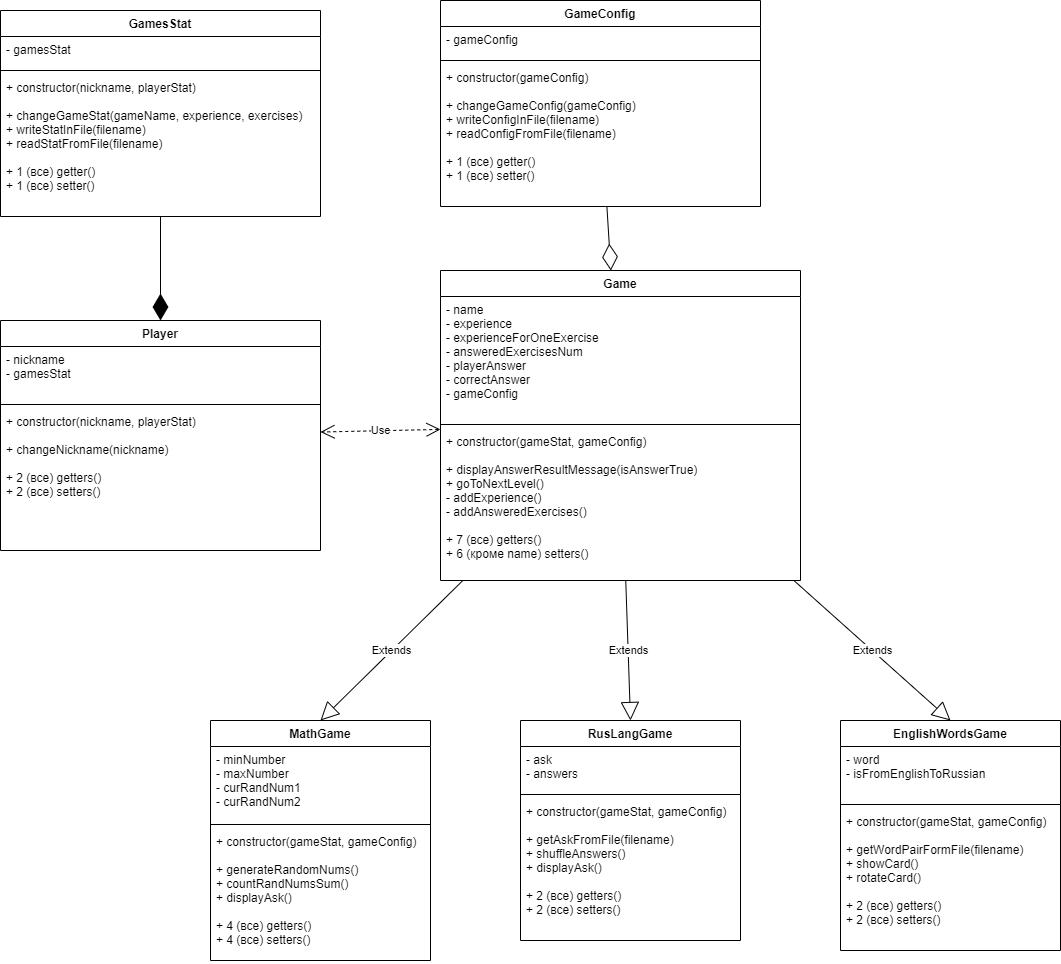

The diagram above was exported from draw.io. Its source (the exported page's mxGraphModel, read from the mxfile embedded in the PNG):
<mxGraphModel dx="1038" dy="649" grid="1" gridSize="10" guides="1" tooltips="1" connect="1" arrows="1" fold="1" page="1" pageScale="1" pageWidth="1654" pageHeight="1169" background="none" math="0" shadow="0">
  <root>
    <mxCell id="0" />
    <mxCell id="1" parent="0" />
    <mxCell id="QlrF_BX_vFhZ-uWTSmuD-1" value="Player" style="swimlane;fontStyle=1;align=center;verticalAlign=top;childLayout=stackLayout;horizontal=1;startSize=26;horizontalStack=0;resizeParent=1;resizeParentMax=0;resizeLast=0;collapsible=1;marginBottom=0;" parent="1" vertex="1">
      <mxGeometry x="240" y="360" width="320" height="230" as="geometry" />
    </mxCell>
    <mxCell id="QlrF_BX_vFhZ-uWTSmuD-2" value="- nickname&#10;- gamesStat" style="text;strokeColor=none;fillColor=none;align=left;verticalAlign=top;spacingLeft=4;spacingRight=4;overflow=hidden;rotatable=0;points=[[0,0.5],[1,0.5]];portConstraint=eastwest;" parent="QlrF_BX_vFhZ-uWTSmuD-1" vertex="1">
      <mxGeometry y="26" width="320" height="54" as="geometry" />
    </mxCell>
    <mxCell id="QlrF_BX_vFhZ-uWTSmuD-3" value="" style="line;strokeWidth=1;fillColor=none;align=left;verticalAlign=middle;spacingTop=-1;spacingLeft=3;spacingRight=3;rotatable=0;labelPosition=right;points=[];portConstraint=eastwest;" parent="QlrF_BX_vFhZ-uWTSmuD-1" vertex="1">
      <mxGeometry y="80" width="320" height="8" as="geometry" />
    </mxCell>
    <mxCell id="QlrF_BX_vFhZ-uWTSmuD-4" value="+ constructor(nickname, playerStat)&#10;&#10;+ changeNickname(nickname)&#10;&#10;+ 2 (все) getters()&#10;+ 2 (все) setters()" style="text;strokeColor=none;fillColor=none;align=left;verticalAlign=top;spacingLeft=4;spacingRight=4;overflow=hidden;rotatable=0;points=[[0,0.5],[1,0.5]];portConstraint=eastwest;" parent="QlrF_BX_vFhZ-uWTSmuD-1" vertex="1">
      <mxGeometry y="88" width="320" height="142" as="geometry" />
    </mxCell>
    <mxCell id="QlrF_BX_vFhZ-uWTSmuD-9" value="Game" style="swimlane;fontStyle=1;align=center;verticalAlign=top;childLayout=stackLayout;horizontal=1;startSize=26;horizontalStack=0;resizeParent=1;resizeParentMax=0;resizeLast=0;collapsible=1;marginBottom=0;" parent="1" vertex="1">
      <mxGeometry x="680" y="310" width="360" height="310" as="geometry" />
    </mxCell>
    <mxCell id="QlrF_BX_vFhZ-uWTSmuD-10" value="- name&#10;- experience&#10;- experienceForOneExercise&#10;- answeredExercisesNum&#10;- playerAnswer&#10;- correctAnswer&#10;- gameConfig" style="text;strokeColor=none;fillColor=none;align=left;verticalAlign=top;spacingLeft=4;spacingRight=4;overflow=hidden;rotatable=0;points=[[0,0.5],[1,0.5]];portConstraint=eastwest;" parent="QlrF_BX_vFhZ-uWTSmuD-9" vertex="1">
      <mxGeometry y="26" width="360" height="124" as="geometry" />
    </mxCell>
    <mxCell id="QlrF_BX_vFhZ-uWTSmuD-11" value="" style="line;strokeWidth=1;fillColor=none;align=left;verticalAlign=middle;spacingTop=-1;spacingLeft=3;spacingRight=3;rotatable=0;labelPosition=right;points=[];portConstraint=eastwest;" parent="QlrF_BX_vFhZ-uWTSmuD-9" vertex="1">
      <mxGeometry y="150" width="360" height="8" as="geometry" />
    </mxCell>
    <mxCell id="QlrF_BX_vFhZ-uWTSmuD-12" value="+ constructor(gameStat, gameConfig)&#10;&#10;+ displayAnswerResultMessage(isAnswerTrue)&#10;+ goToNextLevel()&#10;- addExperience()&#10;- addAnsweredExercises()&#10;&#10;+ 7 (все) getters()&#10;+ 6 (кроме name) setters()&#10;" style="text;strokeColor=none;fillColor=none;align=left;verticalAlign=top;spacingLeft=4;spacingRight=4;overflow=hidden;rotatable=0;points=[[0,0.5],[1,0.5]];portConstraint=eastwest;" parent="QlrF_BX_vFhZ-uWTSmuD-9" vertex="1">
      <mxGeometry y="158" width="360" height="152" as="geometry" />
    </mxCell>
    <mxCell id="QlrF_BX_vFhZ-uWTSmuD-13" value="MathGame" style="swimlane;fontStyle=1;align=center;verticalAlign=top;childLayout=stackLayout;horizontal=1;startSize=26;horizontalStack=0;resizeParent=1;resizeParentMax=0;resizeLast=0;collapsible=1;marginBottom=0;" parent="1" vertex="1">
      <mxGeometry x="450" y="760" width="220" height="240" as="geometry" />
    </mxCell>
    <mxCell id="QlrF_BX_vFhZ-uWTSmuD-14" value="- minNumber&#10;- maxNumber&#10;- curRandNum1&#10;- curRandNum2" style="text;strokeColor=none;fillColor=none;align=left;verticalAlign=top;spacingLeft=4;spacingRight=4;overflow=hidden;rotatable=0;points=[[0,0.5],[1,0.5]];portConstraint=eastwest;" parent="QlrF_BX_vFhZ-uWTSmuD-13" vertex="1">
      <mxGeometry y="26" width="220" height="74" as="geometry" />
    </mxCell>
    <mxCell id="QlrF_BX_vFhZ-uWTSmuD-15" value="" style="line;strokeWidth=1;fillColor=none;align=left;verticalAlign=middle;spacingTop=-1;spacingLeft=3;spacingRight=3;rotatable=0;labelPosition=right;points=[];portConstraint=eastwest;" parent="QlrF_BX_vFhZ-uWTSmuD-13" vertex="1">
      <mxGeometry y="100" width="220" height="8" as="geometry" />
    </mxCell>
    <mxCell id="QlrF_BX_vFhZ-uWTSmuD-16" value="+ constructor(gameStat, gameConfig)&#10;&#10;+ generateRandomNums()&#10;+ countRandNumsSum()&#10;+ displayAsk()&#10;&#10;+ 4 (все) getters()&#10;+ 4 (все) setters()&#10;" style="text;strokeColor=none;fillColor=none;align=left;verticalAlign=top;spacingLeft=4;spacingRight=4;overflow=hidden;rotatable=0;points=[[0,0.5],[1,0.5]];portConstraint=eastwest;" parent="QlrF_BX_vFhZ-uWTSmuD-13" vertex="1">
      <mxGeometry y="108" width="220" height="132" as="geometry" />
    </mxCell>
    <mxCell id="QlrF_BX_vFhZ-uWTSmuD-17" value="RusLangGame" style="swimlane;fontStyle=1;align=center;verticalAlign=top;childLayout=stackLayout;horizontal=1;startSize=26;horizontalStack=0;resizeParent=1;resizeParentMax=0;resizeLast=0;collapsible=1;marginBottom=0;" parent="1" vertex="1">
      <mxGeometry x="760" y="760" width="220" height="220" as="geometry" />
    </mxCell>
    <mxCell id="QlrF_BX_vFhZ-uWTSmuD-18" value="- ask&#10;- answers" style="text;strokeColor=none;fillColor=none;align=left;verticalAlign=top;spacingLeft=4;spacingRight=4;overflow=hidden;rotatable=0;points=[[0,0.5],[1,0.5]];portConstraint=eastwest;" parent="QlrF_BX_vFhZ-uWTSmuD-17" vertex="1">
      <mxGeometry y="26" width="220" height="44" as="geometry" />
    </mxCell>
    <mxCell id="QlrF_BX_vFhZ-uWTSmuD-19" value="" style="line;strokeWidth=1;fillColor=none;align=left;verticalAlign=middle;spacingTop=-1;spacingLeft=3;spacingRight=3;rotatable=0;labelPosition=right;points=[];portConstraint=eastwest;" parent="QlrF_BX_vFhZ-uWTSmuD-17" vertex="1">
      <mxGeometry y="70" width="220" height="8" as="geometry" />
    </mxCell>
    <mxCell id="QlrF_BX_vFhZ-uWTSmuD-20" value="+ constructor(gameStat, gameConfig)&#10;&#10;+ getAskFromFile(filename)&#10;+ shuffleAnswers()&#10;+ displayAsk()&#10;&#10;+ 2 (все) getters()&#10;+ 2 (все) setters()&#10;" style="text;strokeColor=none;fillColor=none;align=left;verticalAlign=top;spacingLeft=4;spacingRight=4;overflow=hidden;rotatable=0;points=[[0,0.5],[1,0.5]];portConstraint=eastwest;" parent="QlrF_BX_vFhZ-uWTSmuD-17" vertex="1">
      <mxGeometry y="78" width="220" height="142" as="geometry" />
    </mxCell>
    <mxCell id="QlrF_BX_vFhZ-uWTSmuD-21" value="EnglishWordsGame" style="swimlane;fontStyle=1;align=center;verticalAlign=top;childLayout=stackLayout;horizontal=1;startSize=26;horizontalStack=0;resizeParent=1;resizeParentMax=0;resizeLast=0;collapsible=1;marginBottom=0;" parent="1" vertex="1">
      <mxGeometry x="1080" y="760" width="220" height="230" as="geometry" />
    </mxCell>
    <mxCell id="QlrF_BX_vFhZ-uWTSmuD-22" value="- word&#10;- isFromEnglishToRussian" style="text;strokeColor=none;fillColor=none;align=left;verticalAlign=top;spacingLeft=4;spacingRight=4;overflow=hidden;rotatable=0;points=[[0,0.5],[1,0.5]];portConstraint=eastwest;" parent="QlrF_BX_vFhZ-uWTSmuD-21" vertex="1">
      <mxGeometry y="26" width="220" height="54" as="geometry" />
    </mxCell>
    <mxCell id="QlrF_BX_vFhZ-uWTSmuD-23" value="" style="line;strokeWidth=1;fillColor=none;align=left;verticalAlign=middle;spacingTop=-1;spacingLeft=3;spacingRight=3;rotatable=0;labelPosition=right;points=[];portConstraint=eastwest;" parent="QlrF_BX_vFhZ-uWTSmuD-21" vertex="1">
      <mxGeometry y="80" width="220" height="8" as="geometry" />
    </mxCell>
    <mxCell id="QlrF_BX_vFhZ-uWTSmuD-24" value="+ constructor(gameStat, gameConfig)&#10;&#10;+ getWordPairFormFile(filename)&#10;+ showCard()&#10;+ rotateCard()&#10;&#10;+ 2 (все) getters()&#10;+ 2 (все) setters()&#10;" style="text;strokeColor=none;fillColor=none;align=left;verticalAlign=top;spacingLeft=4;spacingRight=4;overflow=hidden;rotatable=0;points=[[0,0.5],[1,0.5]];portConstraint=eastwest;" parent="QlrF_BX_vFhZ-uWTSmuD-21" vertex="1">
      <mxGeometry y="88" width="220" height="142" as="geometry" />
    </mxCell>
    <mxCell id="QlrF_BX_vFhZ-uWTSmuD-26" value="Extends" style="endArrow=block;endSize=16;endFill=0;html=1;rounded=0;entryX=0.5;entryY=0;entryDx=0;entryDy=0;" parent="1" source="QlrF_BX_vFhZ-uWTSmuD-9" target="QlrF_BX_vFhZ-uWTSmuD-21" edge="1">
      <mxGeometry width="160" relative="1" as="geometry">
        <mxPoint x="960" y="710" as="sourcePoint" />
        <mxPoint x="1120" y="710" as="targetPoint" />
      </mxGeometry>
    </mxCell>
    <mxCell id="QlrF_BX_vFhZ-uWTSmuD-27" value="Extends" style="endArrow=block;endSize=16;endFill=0;html=1;rounded=0;entryX=0.5;entryY=0;entryDx=0;entryDy=0;" parent="1" source="QlrF_BX_vFhZ-uWTSmuD-9" target="QlrF_BX_vFhZ-uWTSmuD-13" edge="1">
      <mxGeometry width="160" relative="1" as="geometry">
        <mxPoint x="960" y="710" as="sourcePoint" />
        <mxPoint x="1120" y="710" as="targetPoint" />
      </mxGeometry>
    </mxCell>
    <mxCell id="QlrF_BX_vFhZ-uWTSmuD-28" value="Extends" style="endArrow=block;endSize=16;endFill=0;html=1;rounded=0;entryX=0.5;entryY=0;entryDx=0;entryDy=0;" parent="1" source="QlrF_BX_vFhZ-uWTSmuD-9" target="QlrF_BX_vFhZ-uWTSmuD-17" edge="1">
      <mxGeometry width="160" relative="1" as="geometry">
        <mxPoint x="780" y="750" as="sourcePoint" />
        <mxPoint x="1120" y="710" as="targetPoint" />
      </mxGeometry>
    </mxCell>
    <mxCell id="QlrF_BX_vFhZ-uWTSmuD-37" value="GamesStat" style="swimlane;fontStyle=1;align=center;verticalAlign=top;childLayout=stackLayout;horizontal=1;startSize=26;horizontalStack=0;resizeParent=1;resizeParentMax=0;resizeLast=0;collapsible=1;marginBottom=0;" parent="1" vertex="1">
      <mxGeometry x="240" y="50" width="320" height="206" as="geometry" />
    </mxCell>
    <mxCell id="QlrF_BX_vFhZ-uWTSmuD-38" value="- gamesStat" style="text;strokeColor=none;fillColor=none;align=left;verticalAlign=top;spacingLeft=4;spacingRight=4;overflow=hidden;rotatable=0;points=[[0,0.5],[1,0.5]];portConstraint=eastwest;" parent="QlrF_BX_vFhZ-uWTSmuD-37" vertex="1">
      <mxGeometry y="26" width="320" height="30" as="geometry" />
    </mxCell>
    <mxCell id="QlrF_BX_vFhZ-uWTSmuD-39" value="" style="line;strokeWidth=1;fillColor=none;align=left;verticalAlign=middle;spacingTop=-1;spacingLeft=3;spacingRight=3;rotatable=0;labelPosition=right;points=[];portConstraint=eastwest;" parent="QlrF_BX_vFhZ-uWTSmuD-37" vertex="1">
      <mxGeometry y="56" width="320" height="8" as="geometry" />
    </mxCell>
    <mxCell id="QlrF_BX_vFhZ-uWTSmuD-40" value="+ constructor(nickname, playerStat)&#10;&#10;+ changeGameStat(gameName, experience, exercises)&#10;+ writeStatInFile(filename)&#10;+ readStatFromFile(filename)&#10;&#10;+ 1 (все) getter()&#10;+ 1 (все) setter()" style="text;strokeColor=none;fillColor=none;align=left;verticalAlign=top;spacingLeft=4;spacingRight=4;overflow=hidden;rotatable=0;points=[[0,0.5],[1,0.5]];portConstraint=eastwest;" parent="QlrF_BX_vFhZ-uWTSmuD-37" vertex="1">
      <mxGeometry y="64" width="320" height="142" as="geometry" />
    </mxCell>
    <mxCell id="QlrF_BX_vFhZ-uWTSmuD-42" value="Use" style="endArrow=open;startArrow=open;endSize=12;startSize=12;dashed=1;html=1;rounded=0;" parent="1" source="QlrF_BX_vFhZ-uWTSmuD-9" target="QlrF_BX_vFhZ-uWTSmuD-1" edge="1">
      <mxGeometry width="160" relative="1" as="geometry">
        <mxPoint x="620" y="280" as="sourcePoint" />
        <mxPoint x="820" y="200" as="targetPoint" />
      </mxGeometry>
    </mxCell>
    <mxCell id="QlrF_BX_vFhZ-uWTSmuD-44" value="GameConfig" style="swimlane;fontStyle=1;align=center;verticalAlign=top;childLayout=stackLayout;horizontal=1;startSize=26;horizontalStack=0;resizeParent=1;resizeParentMax=0;resizeLast=0;collapsible=1;marginBottom=0;" parent="1" vertex="1">
      <mxGeometry x="680" y="40" width="320" height="206" as="geometry" />
    </mxCell>
    <mxCell id="QlrF_BX_vFhZ-uWTSmuD-45" value="- gameConfig" style="text;strokeColor=none;fillColor=none;align=left;verticalAlign=top;spacingLeft=4;spacingRight=4;overflow=hidden;rotatable=0;points=[[0,0.5],[1,0.5]];portConstraint=eastwest;" parent="QlrF_BX_vFhZ-uWTSmuD-44" vertex="1">
      <mxGeometry y="26" width="320" height="30" as="geometry" />
    </mxCell>
    <mxCell id="QlrF_BX_vFhZ-uWTSmuD-46" value="" style="line;strokeWidth=1;fillColor=none;align=left;verticalAlign=middle;spacingTop=-1;spacingLeft=3;spacingRight=3;rotatable=0;labelPosition=right;points=[];portConstraint=eastwest;" parent="QlrF_BX_vFhZ-uWTSmuD-44" vertex="1">
      <mxGeometry y="56" width="320" height="8" as="geometry" />
    </mxCell>
    <mxCell id="QlrF_BX_vFhZ-uWTSmuD-47" value="+ constructor(gameConfig)&#10;&#10;+ changeGameConfig(gameConfig)&#10;+ writeConfigInFile(filename)&#10;+ readConfigFromFile(filename)&#10;&#10;+ 1 (все) getter()&#10;+ 1 (все) setter()" style="text;strokeColor=none;fillColor=none;align=left;verticalAlign=top;spacingLeft=4;spacingRight=4;overflow=hidden;rotatable=0;points=[[0,0.5],[1,0.5]];portConstraint=eastwest;" parent="QlrF_BX_vFhZ-uWTSmuD-44" vertex="1">
      <mxGeometry y="64" width="320" height="142" as="geometry" />
    </mxCell>
    <mxCell id="QlrF_BX_vFhZ-uWTSmuD-48" value="" style="endArrow=diamondThin;endFill=0;endSize=24;html=1;rounded=0;" parent="1" source="QlrF_BX_vFhZ-uWTSmuD-44" target="QlrF_BX_vFhZ-uWTSmuD-9" edge="1">
      <mxGeometry width="160" relative="1" as="geometry">
        <mxPoint x="410" y="266" as="sourcePoint" />
        <mxPoint x="410" y="370" as="targetPoint" />
      </mxGeometry>
    </mxCell>
    <mxCell id="QlrF_BX_vFhZ-uWTSmuD-50" value="" style="endArrow=diamondThin;endFill=1;endSize=24;html=1;rounded=0;" parent="1" source="QlrF_BX_vFhZ-uWTSmuD-37" target="QlrF_BX_vFhZ-uWTSmuD-1" edge="1">
      <mxGeometry width="160" relative="1" as="geometry">
        <mxPoint x="810" y="350" as="sourcePoint" />
        <mxPoint x="970" y="350" as="targetPoint" />
      </mxGeometry>
    </mxCell>
  </root>
</mxGraphModel>